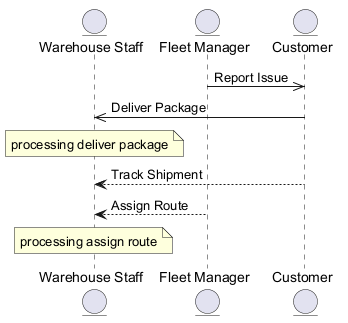

The diagram above was rendered by PlantUML. Its source (embedded in the PNG):
@startuml
skinparam backgroundColor #FFFFFF
skinparam classBackgroundColor #F1F8E9
skinparam classBorderColor #33691E
entity "Warehouse Staff" as WS
entity "Fleet Manager" as FM
entity "Customer" as C
FM ->> C : Report Issue
C ->> WS : Deliver Package
note over WS : processing deliver package
C --> WS : Track Shipment
FM --> WS : Assign Route
note over WS : processing assign route
@enduml